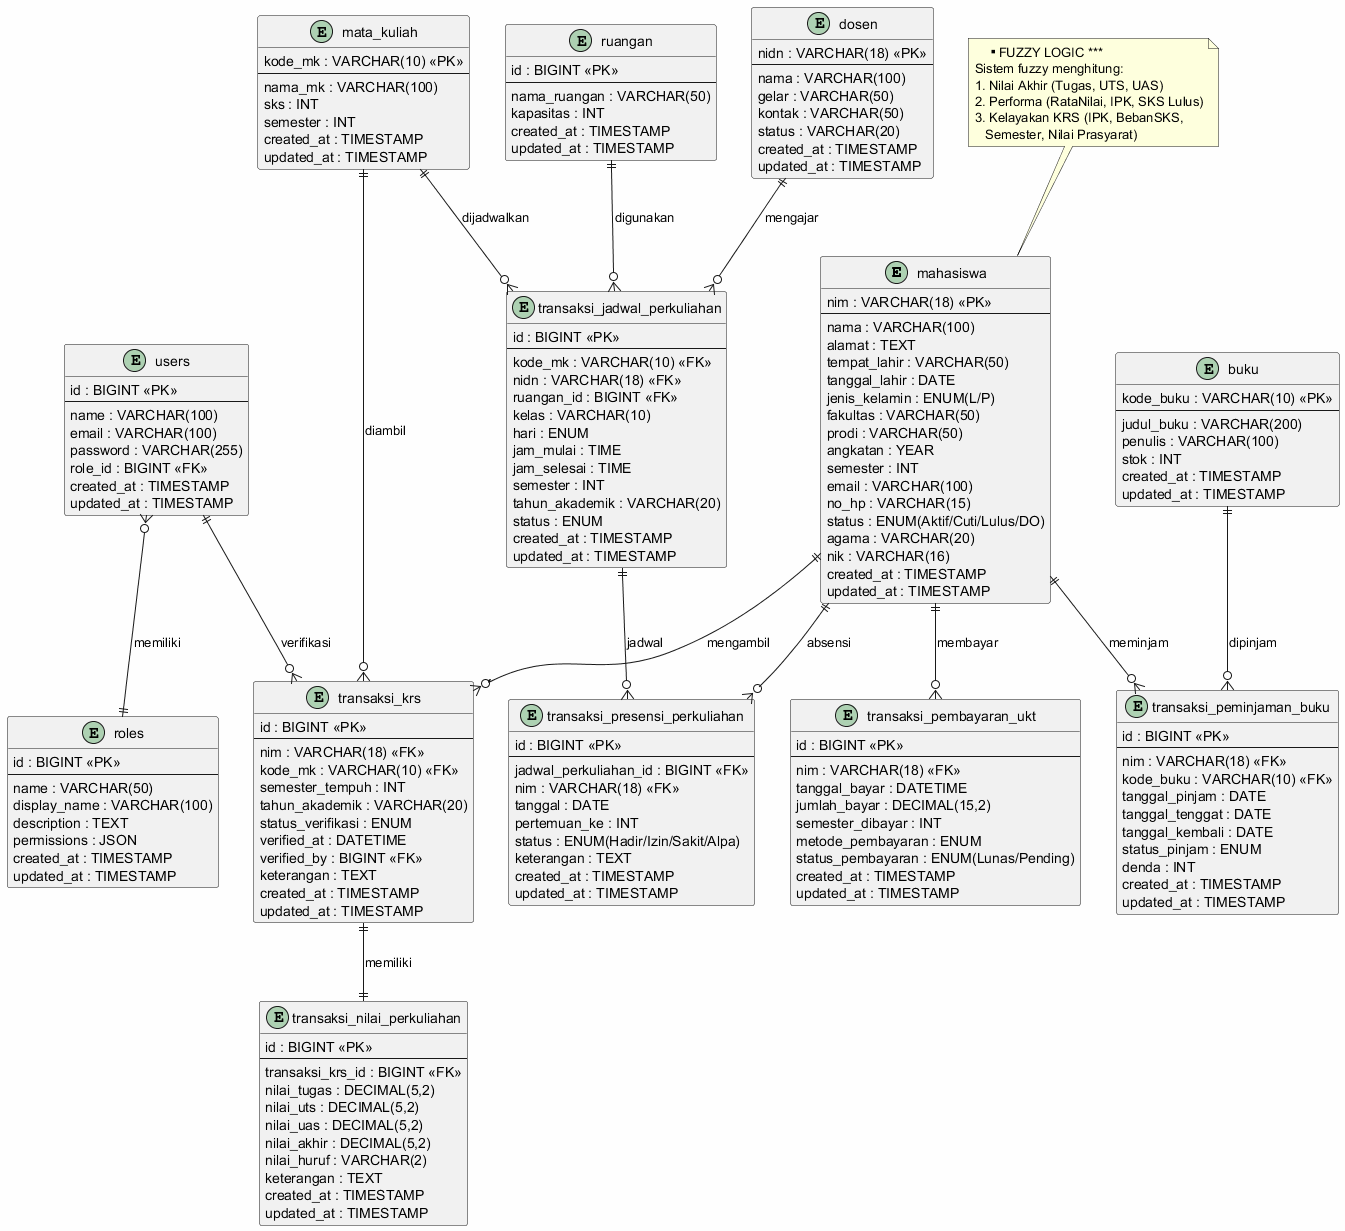

The diagram above was rendered by PlantUML. Its source (embedded in the PNG):
@startuml
!define MASTER entity
!define TRANS entity

skinparam backgroundColor #FEFEFE
skinparam entity {
  BorderColor #2E6F9A
  BackgroundColor #E8F0FE
}

' ===== MASTER TABLES =====

entity "mahasiswa" as mahasiswa {
  nim : VARCHAR(18) <<PK>>
  --
  nama : VARCHAR(100)
  alamat : TEXT
  tempat_lahir : VARCHAR(50)
  tanggal_lahir : DATE
  jenis_kelamin : ENUM(L/P)
  fakultas : VARCHAR(50)
  prodi : VARCHAR(50)
  angkatan : YEAR
  semester : INT
  email : VARCHAR(100)
  no_hp : VARCHAR(15)
  status : ENUM(Aktif/Cuti/Lulus/DO)
  agama : VARCHAR(20)
  nik : VARCHAR(16)
  created_at : TIMESTAMP
  updated_at : TIMESTAMP
}

entity "mata_kuliah" as mata_kuliah {
  kode_mk : VARCHAR(10) <<PK>>
  --
  nama_mk : VARCHAR(100)
  sks : INT
  semester : INT
  created_at : TIMESTAMP
  updated_at : TIMESTAMP
}

entity "dosen" as dosen {
  nidn : VARCHAR(18) <<PK>>
  --
  nama : VARCHAR(100)
  gelar : VARCHAR(50)
  kontak : VARCHAR(50)
  status : VARCHAR(20)
  created_at : TIMESTAMP
  updated_at : TIMESTAMP
}

entity "ruangan" as ruangan {
  id : BIGINT <<PK>>
  --
  nama_ruangan : VARCHAR(50)
  kapasitas : INT
  created_at : TIMESTAMP
  updated_at : TIMESTAMP
}

entity "buku" as buku {
  kode_buku : VARCHAR(10) <<PK>>
  --
  judul_buku : VARCHAR(200)
  penulis : VARCHAR(100)
  stok : INT
  created_at : TIMESTAMP
  updated_at : TIMESTAMP
}

entity "users" as users {
  id : BIGINT <<PK>>
  --
  name : VARCHAR(100)
  email : VARCHAR(100)
  password : VARCHAR(255)
  role_id : BIGINT <<FK>>
  created_at : TIMESTAMP
  updated_at : TIMESTAMP
}

entity "roles" as roles {
  id : BIGINT <<PK>>
  --
  name : VARCHAR(50)
  display_name : VARCHAR(100)
  description : TEXT
  permissions : JSON
  created_at : TIMESTAMP
  updated_at : TIMESTAMP
}

' ===== TRANSACTION TABLES =====

entity "transaksi_krs" as krs {
  id : BIGINT <<PK>>
  --
  nim : VARCHAR(18) <<FK>>
  kode_mk : VARCHAR(10) <<FK>>
  semester_tempuh : INT
  tahun_akademik : VARCHAR(20)
  status_verifikasi : ENUM
  verified_at : DATETIME
  verified_by : BIGINT <<FK>>
  keterangan : TEXT
  created_at : TIMESTAMP
  updated_at : TIMESTAMP
}

entity "transaksi_nilai_perkuliahan" as nilai {
  id : BIGINT <<PK>>
  --
  transaksi_krs_id : BIGINT <<FK>>
  nilai_tugas : DECIMAL(5,2)
  nilai_uts : DECIMAL(5,2)
  nilai_uas : DECIMAL(5,2)
  nilai_akhir : DECIMAL(5,2)
  nilai_huruf : VARCHAR(2)
  keterangan : TEXT
  created_at : TIMESTAMP
  updated_at : TIMESTAMP
}

entity "transaksi_jadwal_perkuliahan" as jadwal {
  id : BIGINT <<PK>>
  --
  kode_mk : VARCHAR(10) <<FK>>
  nidn : VARCHAR(18) <<FK>>
  ruangan_id : BIGINT <<FK>>
  kelas : VARCHAR(10)
  hari : ENUM
  jam_mulai : TIME
  jam_selesai : TIME
  semester : INT
  tahun_akademik : VARCHAR(20)
  status : ENUM
  created_at : TIMESTAMP
  updated_at : TIMESTAMP
}

entity "transaksi_presensi_perkuliahan" as presensi {
  id : BIGINT <<PK>>
  --
  jadwal_perkuliahan_id : BIGINT <<FK>>
  nim : VARCHAR(18) <<FK>>
  tanggal : DATE
  pertemuan_ke : INT
  status : ENUM(Hadir/Izin/Sakit/Alpa)
  keterangan : TEXT
  created_at : TIMESTAMP
  updated_at : TIMESTAMP
}

entity "transaksi_pembayaran_ukt" as ukt {
  id : BIGINT <<PK>>
  --
  nim : VARCHAR(18) <<FK>>
  tanggal_bayar : DATETIME
  jumlah_bayar : DECIMAL(15,2)
  semester_dibayar : INT
  metode_pembayaran : ENUM
  status_pembayaran : ENUM(Lunas/Pending)
  created_at : TIMESTAMP
  updated_at : TIMESTAMP
}

entity "transaksi_peminjaman_buku" as pinjam {
  id : BIGINT <<PK>>
  --
  nim : VARCHAR(18) <<FK>>
  kode_buku : VARCHAR(10) <<FK>>
  tanggal_pinjam : DATE
  tanggal_tenggat : DATE
  tanggal_kembali : DATE
  status_pinjam : ENUM
  denda : INT
  created_at : TIMESTAMP
  updated_at : TIMESTAMP
}

' ===== RELATIONSHIPS =====

users }o--|| roles : "memiliki"

mahasiswa ||--o{ krs : "mengambil"
mata_kuliah ||--o{ krs : "diambil"
users ||--o{ krs : "verifikasi"

krs ||--|| nilai : "memiliki"

mahasiswa ||--o{ presensi : "absensi"
jadwal ||--o{ presensi : "jadwal"

mata_kuliah ||--o{ jadwal : "dijadwalkan"
dosen ||--o{ jadwal : "mengajar"
ruangan ||--o{ jadwal : "digunakan"

mahasiswa ||--o{ ukt : "membayar"

mahasiswa ||--o{ pinjam : "meminjam"
buku ||--o{ pinjam : "dipinjam"

' ===== NOTES =====

note top of mahasiswa
  *** FUZZY LOGIC ***
  Sistem fuzzy menghitung:
  1. Nilai Akhir (Tugas, UTS, UAS)
  2. Performa (RataNilai, IPK, SKS Lulus)
  3. Kelayakan KRS (IPK, BebanSKS,
     Semester, Nilai Prasyarat)
end note

@enduml